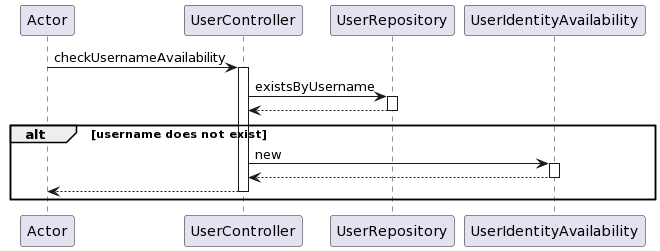

The diagram above was rendered by PlantUML. Its source (embedded in the PNG):
@startuml
participant Actor
Actor -> UserController : checkUsernameAvailability
activate UserController
UserController -> UserRepository : existsByUsername
activate UserRepository
UserRepository --> UserController
deactivate UserRepository

alt username does not exist
UserController -> UserIdentityAvailability : new
activate UserIdentityAvailability
UserIdentityAvailability --> UserController
deactivate UserIdentityAvailability
return
end
@enduml